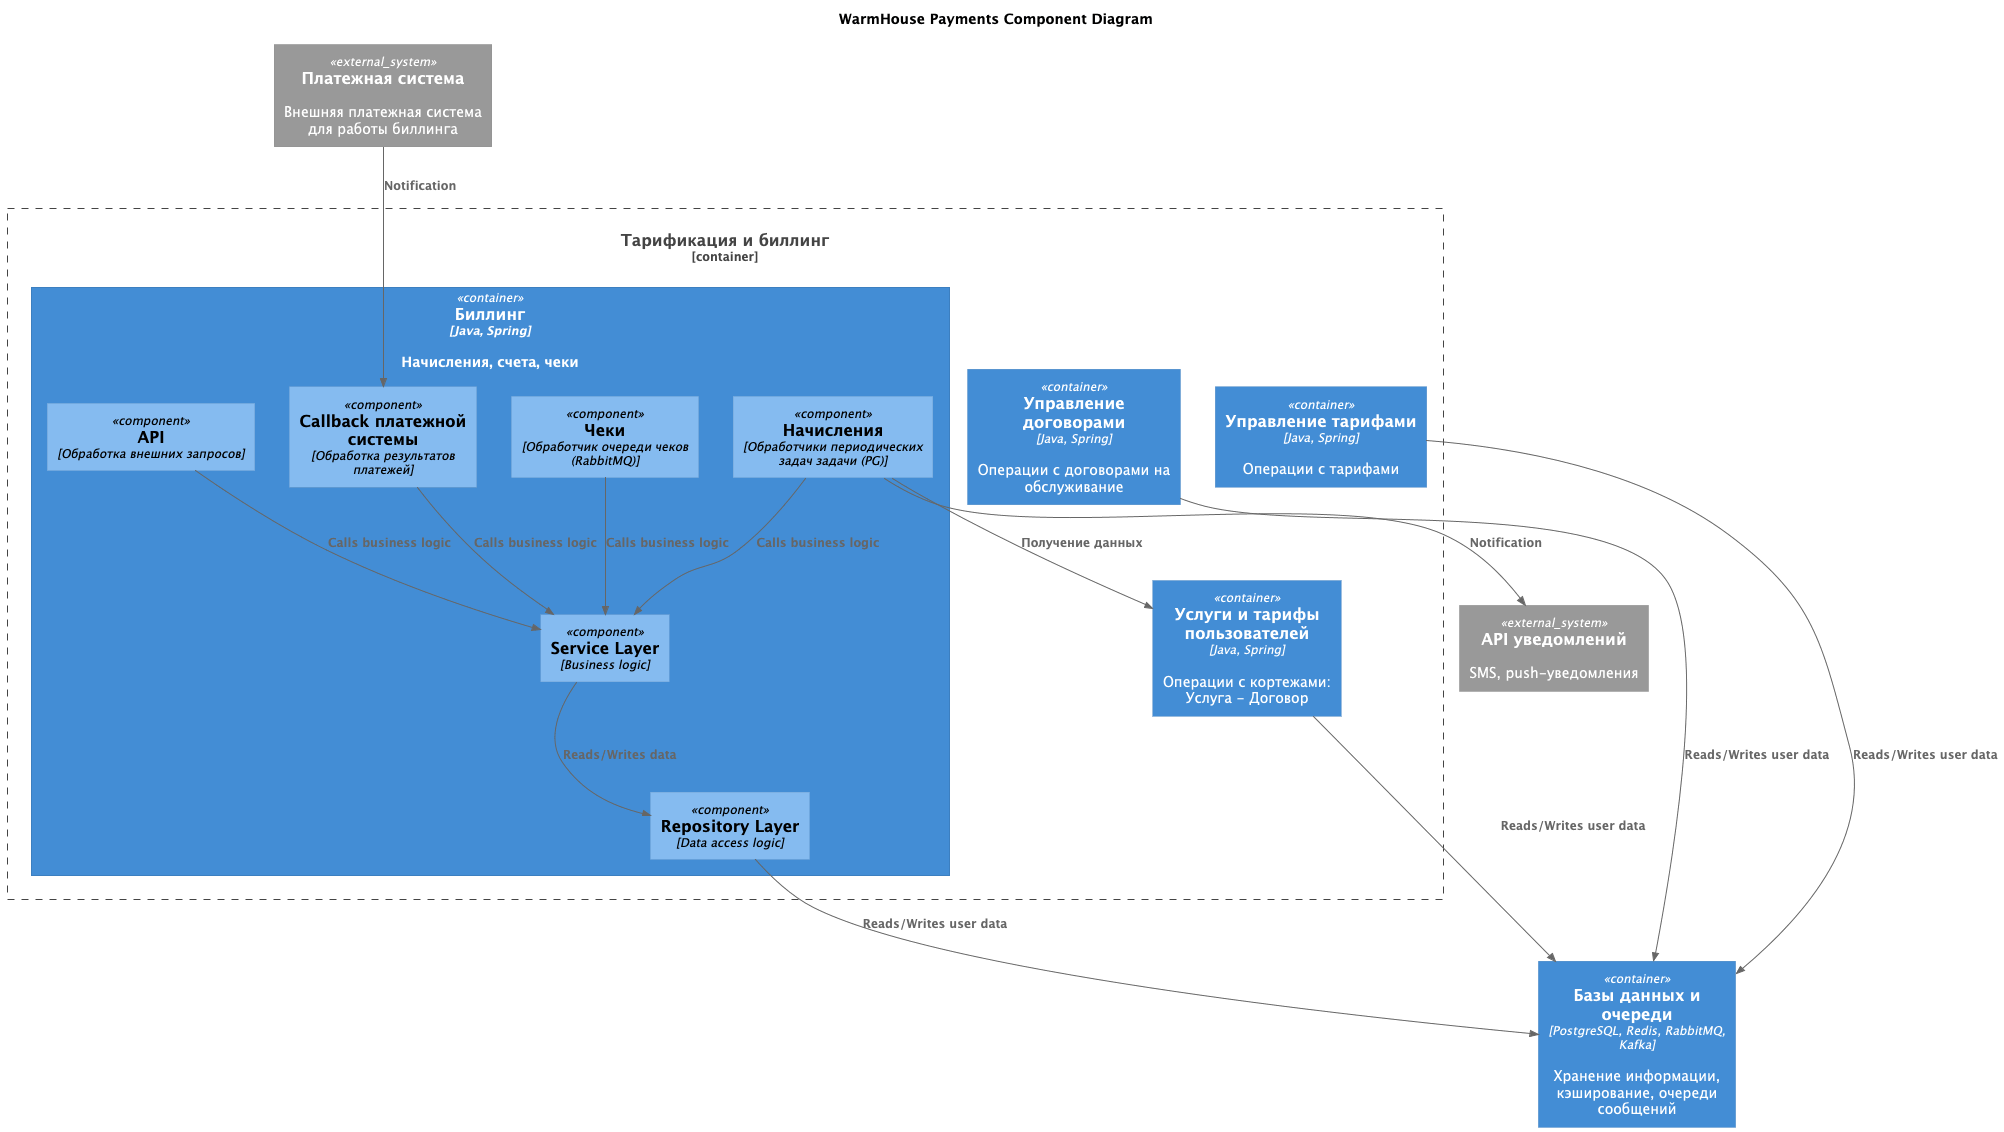

The diagram above was rendered by PlantUML. Its source (embedded in the PNG):
@startuml
!RELATIVE_INCLUDE = 1
!include ./C4_Component.puml

title WarmHouse Payments Component Diagram

top to bottom direction

Container(Database, "Базы данных и очереди", "PostgreSQL, Redis, RabbitMQ, Kafka", "Хранение информации, кэширование, очереди сообщений")

System_Ext(bank, "Платежная система", "Внешняя платежная система для работы биллинга")
System_Ext(sms, "API уведомлений", "SMS, push-уведомления")

Container_Boundary(Payments, "Тарификация и биллинг") {
  Container(PaymentContracts, "Управление договорами", "Java, Spring", "Операции с договорами на обслуживание")
  Container(PaymentPlans, "Управление тарифами", "Java, Spring", "Операции с тарифами")
  Container(PaymentUsers, "Услуги и тарифы пользователей", "Java, Spring", "Операции с кортежами: Услуга - Договор")
  Container(PaymentBilling, "Биллинг", "Java, Spring", "Начисления, счета, чеки")
}

Container(PaymentBilling, "Тарификация и биллинг", "Java, Spring") {
  Component(PaymentAPI, "API", "Обработка внешних запросов")
  Component(PaymentGateWayCallback, "Callback платежной системы", "Обработка результатов платежей")
  Component(BillingTasks, "Начисления", "Обработчики периодических задач задачи (PG)")
  Component(ReceiptsQueue, "Чеки", "Обработчик очереди чеков (RabbitMQ)")
  Component(ServiceLayer, "Service Layer", "Business logic")
  Component(RepositoryLayer, "Repository Layer", "Data access logic")
}

Rel(PaymentAPI,ServiceLayer,"Calls business logic")
Rel(PaymentGateWayCallback,ServiceLayer,"Calls business logic")
Rel(BillingTasks,ServiceLayer,"Calls business logic")
Rel(BillingTasks,PaymentUsers,"Получение данных")
Rel(ReceiptsQueue,ServiceLayer,"Calls business logic")
Rel(ServiceLayer,RepositoryLayer,"Reads/Writes data")
Rel(PaymentContracts,Database,"Reads/Writes user data")
Rel(PaymentPlans,Database,"Reads/Writes user data")
Rel(PaymentUsers,Database,"Reads/Writes user data")
Rel(RepositoryLayer,Database,"Reads/Writes user data")

Rel(bank,PaymentGateWayCallback,"Notification")
Rel(BillingTasks,sms,"Notification")
@enduml